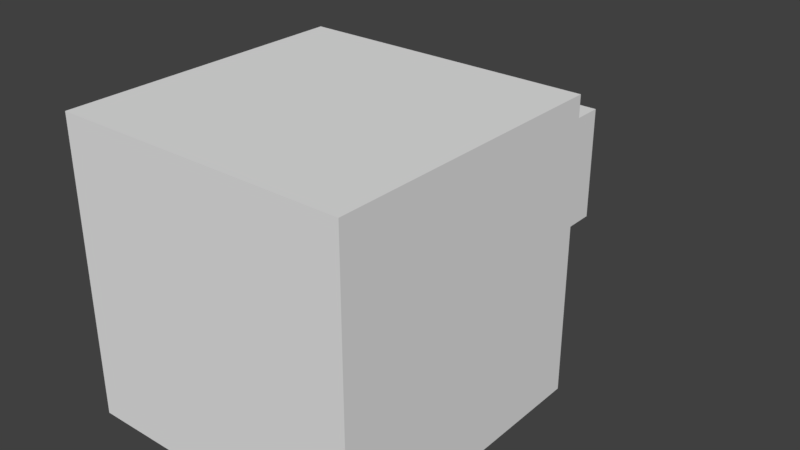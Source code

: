 # Source: piston.blend  (saved by Blender 2.79.0; exported with 4.5.12 LTS)
import bpy
from mathutils import Matrix  # noqa: F401  (used for matrix-valued properties, if any)

bpy.ops.wm.read_factory_settings(use_empty=True)
scene = bpy.context.scene
scene.name = 'Scene'

# ---- collections
col_collection_1 = bpy.data.collections.new('Collection 1'); scene.collection.children.link(col_collection_1)

# ---- materials (node trees are filled in below, after node groups)
mat_general = bpy.data.materials.new('general')
mat_general.alpha_threshold = 0.0
mat_general.use_transparent_shadow = False
mat_general.roughness = 0.5
mat_general.line_color = (0.0, 0.0, 0.0, 1.0)

# ---- material node trees

# ---- world
world_world = bpy.data.worlds.new('World'); scene.world = world_world
world_world.color = (0.05088, 0.05088, 0.05088)
world_world.use_sun_shadow = False
world_world.sun_shadow_jitter_overblur = 0.0
world_world.cycles.sampling_method = 'MANUAL'

# ---- meshes
me_piston = bpy.data.meshes.new('piston')
me_piston.from_pydata([(1.003, 0.01082, -0.9872), (1.003, 0.01082, 1.013), (-0.9974, 0.01082, 1.013), (-0.9974, 0.01082, -0.9872), (1.003, 2.011, -0.9872), (1.003, 2.011, 1.013), (-0.9974, 2.011, 1.013), (-0.9974, 2.011, -0.9872), (0.4122, 2.423, -0.4183), (0.4122, 2.423, 0.4095), (-0.4156, 2.423, 0.4095), (-0.4156, 2.423, -0.4183), (0.4122, 3.251, -0.4183), (0.4122, 3.251, 0.4095), (-0.4156, 3.251, 0.4095), (-0.4156, 3.251, -0.4183), (0.4212, 2.011, 1.013), (0.4212, 2.011, -0.9872), (0.4212, 2.011, 0.4322), (1.003, 2.011, 0.4322), (-0.9974, 2.011, 0.4322), (-0.4219, 2.011, 1.013), (-0.4219, 2.011, 0.4322), (-0.4219, 2.011, -0.9872), (1.003, 2.011, -0.4461), (0.4212, 2.011, -0.4461), (-0.4219, 2.011, -0.4461), (-0.9974, 2.011, -0.4461), (0.4212, 1.66, -0.4461), (0.4212, 1.66, 0.4322), (-0.4219, 1.66, 0.4322), (-0.4219, 1.66, -0.4461), (0.1861, 1.655, -0.1922), (0.1861, 1.655, 0.1834), (-0.1895, 1.655, 0.1834), (-0.1895, 1.655, -0.1922), (0.1861, 2.437, -0.1922), (0.1861, 2.437, 0.1834), (-0.1895, 2.437, 0.1834), (-0.1895, 2.437, -0.1922)], [], [(1, 3, 0), (17, 24, 4), (19, 5, 1), (21, 6, 2), (27, 7, 3), (23, 17, 3), (9, 11, 8), (15, 13, 12), (12, 9, 8), (13, 10, 9), (14, 11, 10), (8, 15, 12), (18, 21, 16), (22, 27, 20), (18, 5, 19), (31, 29, 28), (26, 17, 23), (22, 6, 21), (18, 30, 22), (26, 7, 27), (25, 19, 24), (25, 29, 18), (26, 28, 25), (22, 31, 26), (36, 33, 32), (37, 34, 33), (38, 35, 34), (32, 39, 36), (1, 2, 3), (17, 25, 24), (1, 0, 19), (0, 4, 24), (24, 19, 0), (2, 1, 16), (1, 5, 16), (16, 21, 2), (3, 2, 20), (2, 6, 20), (20, 27, 3), (17, 4, 0), (0, 3, 17), (3, 7, 23), (9, 10, 11), (15, 14, 13), (12, 13, 9), (13, 14, 10), (14, 15, 11), (8, 11, 15), (18, 22, 21), (22, 26, 27), (18, 16, 5), (31, 30, 29), (26, 25, 17), (22, 20, 6), (18, 29, 30), (26, 23, 7), (25, 18, 19), (25, 28, 29), (26, 31, 28), (22, 30, 31), (36, 37, 33), (37, 38, 34), (38, 39, 35), (32, 35, 39)])
_uv = me_piston.uv_layers.new(name='UVMap')
_uv.uv.foreach_set('vector', [0.3334, 0.3328, 0.6659, 0.0003487, 0.6659, 0.3328, 0.2361, 0.999, 0.3328, 0.909, 0.3328, 0.999, 0.3334, 0.43, 0.3334, 0.3334, 0.6659, 0.3334, 0.0003487, 0.4291, 0.0003487, 0.3334, 0.3328, 0.3334, 0.6666, 0.09027, 0.6666, 0.0003487, 0.999, 0.0003487, 0.3328, 0.096, 0.3328, 0.2361, 0.0003487, 0.0003487, 0.8334, 0.8334, 0.9997, 0.6672, 0.9997, 0.8334, 0.6666, 0.4997, 0.8328, 0.3334, 0.8328, 0.4997, 0.6666, 0.6666, 0.8328, 0.5003, 0.8328, 0.6666, 0.6666, 0.8334, 0.8328, 0.6672, 0.8328, 0.8334, 0.8334, 0.4997, 0.9997, 0.3334, 0.9997, 0.4997, 0.8334, 0.6666, 0.9997, 0.5003, 0.9997, 0.6666, 0.2361, 0.7631, 0.096, 0.6666, 0.2361, 0.6666, 0.096, 0.7631, 0.0003487, 0.909, 0.0003487, 0.7631, 0.2361, 0.7631, 0.3328, 0.6666, 0.3328, 0.7631, 0.8213, 0.8341, 0.7121, 0.948, 0.7121, 0.8341, 0.096, 0.909, 0.2361, 0.999, 0.096, 0.999, 0.096, 0.7631, 0.0003487, 0.6666, 0.096, 0.6666, 0.6658, 0.8402, 0.5565, 0.8857, 0.5565, 0.8402, 0.096, 0.909, 0.0003487, 0.999, 0.0003487, 0.909, 0.2361, 0.909, 0.3328, 0.7631, 0.3328, 0.909, 0.6666, 0.8341, 0.7121, 0.948, 0.6666, 0.948, 0.4427, 0.8402, 0.3334, 0.8857, 0.3334, 0.8402, 0.5565, 0.8402, 0.4427, 0.8857, 0.4427, 0.8402, 0.4996, 0.8395, 0.4165, 0.6666, 0.4996, 0.6666, 0.4165, 0.8395, 0.3334, 0.6666, 0.4165, 0.6666, 0.6658, 0.8395, 0.5827, 0.6666, 0.6658, 0.6666, 0.4996, 0.6666, 0.5827, 0.8395, 0.4996, 0.8395, 0.3334, 0.3328, 0.3334, 0.0003487, 0.6659, 0.0003487, 0.2361, 0.999, 0.2361, 0.909, 0.3328, 0.909, 0.6659, 0.3334, 0.6659, 0.6659, 0.3334, 0.43, 0.6659, 0.6659, 0.3334, 0.6659, 0.3334, 0.5759, 0.3334, 0.5759, 0.3334, 0.43, 0.6659, 0.6659, 0.3328, 0.3334, 0.3328, 0.6659, 0.0003487, 0.5692, 0.3328, 0.6659, 0.0003487, 0.6659, 0.0003487, 0.5692, 0.0003487, 0.5692, 0.0003487, 0.4291, 0.3328, 0.3334, 0.999, 0.0003487, 0.999, 0.3328, 0.6666, 0.2362, 0.999, 0.3328, 0.6666, 0.3328, 0.6666, 0.2362, 0.6666, 0.2362, 0.6666, 0.09027, 0.999, 0.0003487, 0.3328, 0.2361, 0.3328, 0.3328, 0.0003487, 0.3328, 0.0003487, 0.3328, 0.0003487, 0.0003487, 0.3328, 0.2361, 0.0003487, 0.0003487, 0.3328, 0.0003487, 0.3328, 0.096, 0.8334, 0.8334, 0.8334, 0.6672, 0.9997, 0.6672, 0.6666, 0.4997, 0.6666, 0.3334, 0.8328, 0.3334, 0.6666, 0.6666, 0.6666, 0.5003, 0.8328, 0.5003, 0.6666, 0.8334, 0.6666, 0.6672, 0.8328, 0.6672, 0.8334, 0.4997, 0.8334, 0.3334, 0.9997, 0.3334, 0.8334, 0.6666, 0.8334, 0.5003, 0.9997, 0.5003, 0.2361, 0.7631, 0.096, 0.7631, 0.096, 0.6666, 0.096, 0.7631, 0.096, 0.909, 0.0003487, 0.909, 0.2361, 0.7631, 0.2361, 0.6666, 0.3328, 0.6666, 0.8213, 0.8341, 0.8213, 0.948, 0.7121, 0.948, 0.096, 0.909, 0.2361, 0.909, 0.2361, 0.999, 0.096, 0.7631, 0.0003487, 0.7631, 0.0003487, 0.6666, 0.6658, 0.8402, 0.6658, 0.8857, 0.5565, 0.8857, 0.096, 0.909, 0.096, 0.999, 0.0003487, 0.999, 0.2361, 0.909, 0.2361, 0.7631, 0.3328, 0.7631, 0.6666, 0.8341, 0.7121, 0.8341, 0.7121, 0.948, 0.4427, 0.8402, 0.4427, 0.8857, 0.3334, 0.8857, 0.5565, 0.8402, 0.5565, 0.8857, 0.4427, 0.8857, 0.4996, 0.8395, 0.4165, 0.8395, 0.4165, 0.6666, 0.4165, 0.8395, 0.3334, 0.8395, 0.3334, 0.6666, 0.6658, 0.8395, 0.5827, 0.8395, 0.5827, 0.6666, 0.4996, 0.6666, 0.5827, 0.6666, 0.5827, 0.8395])
me_piston.materials.append(mat_general)
me_piston.use_remesh_preserve_volume = False
me_piston.use_remesh_preserve_attributes = False
me_piston.use_mirror_vertex_groups = False
me_piston.update()
arm_skeleton = bpy.data.armatures.new('skeleton')  # bones are not reproduced

# ---- objects
ob_skeleton = bpy.data.objects.new('skeleton', arm_skeleton)
ob_piston = bpy.data.objects.new('piston', me_piston)

# ---- transforms, parenting, visibility, modifiers, constraints
ob_skeleton.location = (0.0, 0.0, 0.0)
ob_skeleton.scale = (2.385, 2.385, 2.385)
ob_skeleton.show_in_front = True
ob_skeleton.lineart.crease_threshold = 0.0
ob_piston.parent = ob_skeleton
ob_piston.matrix_parent_inverse = Matrix(((0.4193, 0.0, 0.0, 0.0), (0.0, 0.4193, 0.0, 0.0), (0.0, 0.0, 0.4193, 0.0), (0.0, 0.0, 0.0, 1.0)))
ob_piston.location = (0.0, 0.0, 0.0)
ob_piston.lock_rotations_4d = False
ob_piston.empty_display_type = 'ARROWS'
ob_piston.lineart.crease_threshold = 0.0
_vg = ob_piston.vertex_groups.new(name='root')
_vg.add([0, 1, 2, 3, 4, 5, 6, 7, 16, 17, 18, 19, 20, 21, 22, 23, 24, 25, 26, 27, 28, 29, 30, 31], 1.0, 'REPLACE')
_vg = ob_piston.vertex_groups.new(name='piston_0')
_vg.add([8, 9, 10, 11, 12, 13, 14, 15, 32, 33, 34, 35, 36, 37, 38, 39], 1.0, 'REPLACE')
_m = ob_piston.modifiers.new('Armature', 'ARMATURE')
_m.object = ob_skeleton

# ---- collection membership
col_collection_1.objects.link(ob_skeleton)
col_collection_1.objects.link(ob_piston)

# ---- scene / render settings (as saved in the file)
scene.frame_start = 0; scene.frame_end = 5; scene.frame_set(0)
scene.render.engine = 'BLENDER_EEVEE_NEXT'
scene.render.resolution_percentage = 50
scene.render.dither_intensity = 0.0
scene.cycles.use_denoising = False
scene.cycles.samples = 128
scene.cycles.sampling_pattern = 'TABULATED_SOBOL'
scene.cycles.use_adaptive_sampling = False
scene.cycles.use_light_tree = False
scene.cycles.blur_glossy = 0.0
scene.cycles.sample_clamp_indirect = 0.0
scene.view_settings.view_transform = 'Standard'
bpy.context.view_layer.update()

# ---- added for rendering (the .blend has no active camera and no usable light): camera, sun
cam_auto = bpy.data.cameras.new('AutoCamera')
cam_auto.lens = 50.0
cam_auto.sensor_width = 36.0
cam_auto.clip_end = 1000.0
ob_auto_camera = bpy.data.objects.new('AutoCamera', cam_auto)
scene.collection.objects.link(ob_auto_camera)
ob_auto_camera.location = (3.98172, -3.14424, 3.19614)
ob_auto_camera.rotation_euler = (1.09748, -7.21219e-08, 0.694738)
scene.camera = ob_auto_camera
light_auto_sun = bpy.data.lights.new('AutoSun', 'SUN')
light_auto_sun.energy = 3.0
light_auto_sun.angle = 0.0523599
ob_auto_sun = bpy.data.objects.new('AutoSun', light_auto_sun)
scene.collection.objects.link(ob_auto_sun)
ob_auto_sun.rotation_euler = (0.872665, 0.174533, 0.523599)
bpy.context.view_layer.update()
